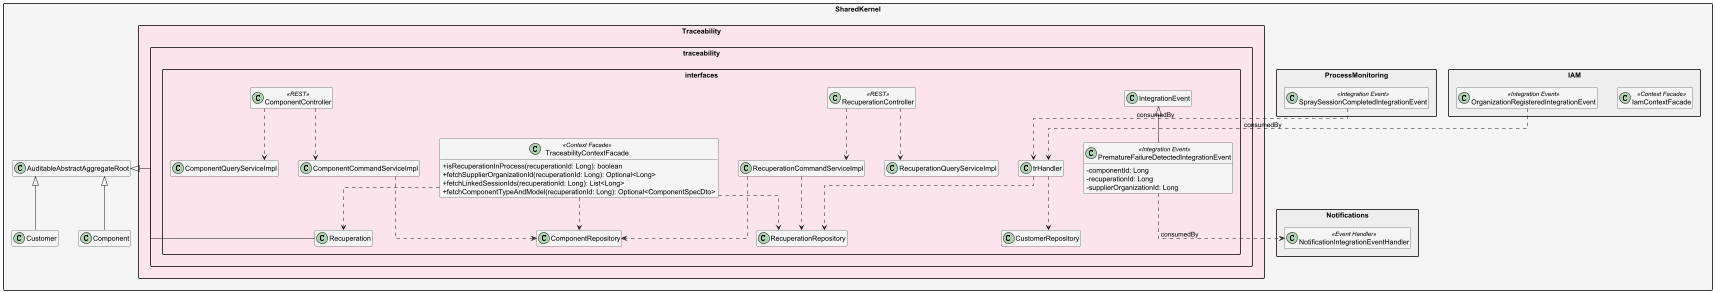

The diagram above was rendered by PlantUML. Its source (embedded in the PNG):
@startuml EdgeWatch_Traceability_Interfaces
skinparam packageStyle rectangle
skinparam classAttributeIconSize 0
skinparam linetype ortho
skinparam nodesep 40
skinparam ranksep 60
hide empty members

package "SharedKernel" #F5F5F5 {


package "Traceability" #FCE4EC {

    package "traceability.interfaces" {
        class RecuperationController <<REST>>
        class ComponentController <<REST>>
        class TraceabilityContextFacade <<Context Facade>> {
            + isRecuperationInProcess(recuperationId: Long): boolean
            + fetchSupplierOrganizationId(recuperationId: Long): Optional<Long>
            + fetchLinkedSessionIds(recuperationId: Long): List<Long>
            + fetchComponentTypeAndModel(recuperationId: Long): Optional<ComponentSpecDto>
        }
        class PrematureFailureDetectedIntegrationEvent <<Integration Event>> {
            - componentId: Long
            - recuperationId: Long
            - supplierOrganizationId: Long
        }
        RecuperationController ..> RecuperationCommandServiceImpl
        RecuperationController ..> RecuperationQueryServiceImpl
        ComponentController ..> ComponentQueryServiceImpl
        ComponentController ..> ComponentCommandServiceImpl
        TraceabilityContextFacade ..> Recuperation
        IntegrationEvent <|-- PrematureFailureDetectedIntegrationEvent
        RecuperationCommandServiceImpl ..> RecuperationRepository
        RecuperationCommandServiceImpl ..> ComponentRepository
        ComponentCommandServiceImpl ..> ComponentRepository
        trHandler ..> CustomerRepository
        trHandler ..> RecuperationRepository
        TraceabilityContextFacade ..> RecuperationRepository
        TraceabilityContextFacade ..> ComponentRepository
    }
}

package "IAM" #EEEEEE {
    class IamContextFacade <<Context Facade>>
    class OrganizationRegisteredIntegrationEvent <<Integration Event>>
}
package "Notifications" #EEEEEE {
    class "NotificationIntegrationEventHandler" as ntHandler <<Event Handler>>
}
package "ProcessMonitoring" #EEEEEE {
    class SpraySessionCompletedIntegrationEvent <<Integration Event>>
}

OrganizationRegisteredIntegrationEvent ..> trHandler : consumedBy
SpraySessionCompletedIntegrationEvent ..> trHandler : consumedBy
PrematureFailureDetectedIntegrationEvent ..> ntHandler : consumedBy
AuditableAbstractAggregateRoot <|-- Customer
AuditableAbstractAggregateRoot <|-- Component
AuditableAbstractAggregateRoot <|-- Recuperation

@enduml